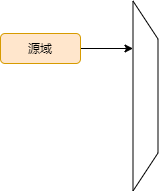

The diagram above was exported from draw.io. Its source (the exported page's mxGraphModel, read from the mxfile embedded in the PNG):
<mxGraphModel dx="593" dy="336" grid="1" gridSize="10" guides="1" tooltips="1" connect="1" arrows="1" fold="1" page="1" pageScale="1" pageWidth="827" pageHeight="1169" math="0" shadow="0">
  <root>
    <mxCell id="0" />
    <mxCell id="1" parent="0" />
    <mxCell id="gqyx8M62mtPbFvRt1lGp-5" style="edgeStyle=orthogonalEdgeStyle;rounded=0;orthogonalLoop=1;jettySize=auto;html=1;exitX=1;exitY=0.5;exitDx=0;exitDy=0;entryX=0.25;entryY=1;entryDx=0;entryDy=0;" edge="1" parent="1" source="gqyx8M62mtPbFvRt1lGp-1" target="gqyx8M62mtPbFvRt1lGp-2">
      <mxGeometry relative="1" as="geometry" />
    </mxCell>
    <mxCell id="gqyx8M62mtPbFvRt1lGp-1" value="源域" style="rounded=1;whiteSpace=wrap;html=1;fillColor=#ffe6cc;strokeColor=#d79b00;" vertex="1" parent="1">
      <mxGeometry x="160" y="190" width="80" height="30" as="geometry" />
    </mxCell>
    <mxCell id="gqyx8M62mtPbFvRt1lGp-2" value="" style="shape=trapezoid;perimeter=trapezoidPerimeter;whiteSpace=wrap;html=1;rotation=90;" vertex="1" parent="1">
      <mxGeometry x="210" y="240" width="190" height="25" as="geometry" />
    </mxCell>
  </root>
</mxGraphModel>